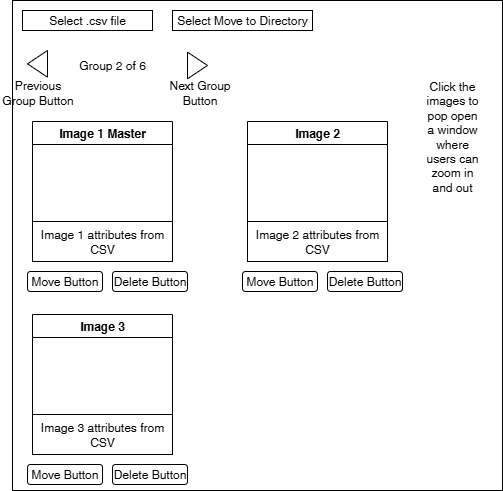

The diagram above was exported from draw.io. Its source (the exported page's mxGraphModel, read from the mxfile embedded in the PNG):
<mxGraphModel dx="984" dy="534" grid="1" gridSize="10" guides="1" tooltips="1" connect="1" arrows="1" fold="1" page="1" pageScale="1" pageWidth="850" pageHeight="1100" math="0" shadow="0">
  <root>
    <mxCell id="0" />
    <mxCell id="1" parent="0" />
    <mxCell id="tsNDWq4vnuum4S4u6vgP-1" value="" style="whiteSpace=wrap;html=1;aspect=fixed;" vertex="1" parent="1">
      <mxGeometry x="110" y="100" width="490" height="490" as="geometry" />
    </mxCell>
    <mxCell id="tsNDWq4vnuum4S4u6vgP-2" value="Select .csv file" style="rounded=0;whiteSpace=wrap;html=1;" vertex="1" parent="1">
      <mxGeometry x="120" y="110" width="130" height="20" as="geometry" />
    </mxCell>
    <mxCell id="tsNDWq4vnuum4S4u6vgP-4" value="Select Move to Directory" style="rounded=0;whiteSpace=wrap;html=1;" vertex="1" parent="1">
      <mxGeometry x="270" y="110" width="140" height="20" as="geometry" />
    </mxCell>
    <mxCell id="tsNDWq4vnuum4S4u6vgP-5" value="Image 1 Master" style="swimlane;whiteSpace=wrap;html=1;" vertex="1" parent="1">
      <mxGeometry x="130" y="221" width="140" height="100" as="geometry" />
    </mxCell>
    <mxCell id="tsNDWq4vnuum4S4u6vgP-6" value="Image 1 attributes from CSV" style="rounded=0;whiteSpace=wrap;html=1;" vertex="1" parent="1">
      <mxGeometry x="130" y="321" width="140" height="40" as="geometry" />
    </mxCell>
    <mxCell id="tsNDWq4vnuum4S4u6vgP-7" value="Move Button" style="rounded=1;whiteSpace=wrap;html=1;" vertex="1" parent="1">
      <mxGeometry x="125" y="371" width="75" height="20" as="geometry" />
    </mxCell>
    <mxCell id="tsNDWq4vnuum4S4u6vgP-8" value="Delete Button" style="rounded=1;whiteSpace=wrap;html=1;" vertex="1" parent="1">
      <mxGeometry x="210" y="371" width="75" height="20" as="geometry" />
    </mxCell>
    <mxCell id="tsNDWq4vnuum4S4u6vgP-9" value="Image 2" style="swimlane;whiteSpace=wrap;html=1;" vertex="1" parent="1">
      <mxGeometry x="345" y="221" width="140" height="100" as="geometry" />
    </mxCell>
    <mxCell id="tsNDWq4vnuum4S4u6vgP-10" value="Image 2 attributes from CSV" style="rounded=0;whiteSpace=wrap;html=1;" vertex="1" parent="1">
      <mxGeometry x="345" y="321" width="140" height="40" as="geometry" />
    </mxCell>
    <mxCell id="tsNDWq4vnuum4S4u6vgP-11" value="Move Button" style="rounded=1;whiteSpace=wrap;html=1;" vertex="1" parent="1">
      <mxGeometry x="340" y="371" width="75" height="20" as="geometry" />
    </mxCell>
    <mxCell id="tsNDWq4vnuum4S4u6vgP-12" value="Delete Button" style="rounded=1;whiteSpace=wrap;html=1;" vertex="1" parent="1">
      <mxGeometry x="425" y="371" width="75" height="20" as="geometry" />
    </mxCell>
    <mxCell id="tsNDWq4vnuum4S4u6vgP-13" value="Image 3" style="swimlane;whiteSpace=wrap;html=1;" vertex="1" parent="1">
      <mxGeometry x="130" y="414" width="140" height="100" as="geometry" />
    </mxCell>
    <mxCell id="tsNDWq4vnuum4S4u6vgP-14" value="Image 3 attributes from CSV" style="rounded=0;whiteSpace=wrap;html=1;" vertex="1" parent="1">
      <mxGeometry x="130" y="514" width="140" height="40" as="geometry" />
    </mxCell>
    <mxCell id="tsNDWq4vnuum4S4u6vgP-15" value="Move Button" style="rounded=1;whiteSpace=wrap;html=1;" vertex="1" parent="1">
      <mxGeometry x="125" y="564" width="75" height="20" as="geometry" />
    </mxCell>
    <mxCell id="tsNDWq4vnuum4S4u6vgP-16" value="Delete Button" style="rounded=1;whiteSpace=wrap;html=1;" vertex="1" parent="1">
      <mxGeometry x="210" y="564" width="75" height="20" as="geometry" />
    </mxCell>
    <mxCell id="tsNDWq4vnuum4S4u6vgP-18" value="" style="triangle;whiteSpace=wrap;html=1;" vertex="1" parent="1">
      <mxGeometry x="285" y="151.66" width="20" height="26.67" as="geometry" />
    </mxCell>
    <mxCell id="tsNDWq4vnuum4S4u6vgP-19" value="" style="triangle;whiteSpace=wrap;html=1;rotation=-180;" vertex="1" parent="1">
      <mxGeometry x="125" y="150" width="20" height="26.67" as="geometry" />
    </mxCell>
    <mxCell id="tsNDWq4vnuum4S4u6vgP-20" value="Group 2 of 6" style="text;html=1;align=center;verticalAlign=middle;whiteSpace=wrap;rounded=0;" vertex="1" parent="1">
      <mxGeometry x="160" y="150" width="100" height="30" as="geometry" />
    </mxCell>
    <mxCell id="tsNDWq4vnuum4S4u6vgP-23" value="Previous Group Button" style="text;html=1;align=center;verticalAlign=middle;whiteSpace=wrap;rounded=0;" vertex="1" parent="1">
      <mxGeometry x="97.5" y="176.67" width="75" height="30" as="geometry" />
    </mxCell>
    <mxCell id="tsNDWq4vnuum4S4u6vgP-24" value="Next Group Button" style="text;html=1;align=center;verticalAlign=middle;whiteSpace=wrap;rounded=0;" vertex="1" parent="1">
      <mxGeometry x="260" y="177" width="75" height="30" as="geometry" />
    </mxCell>
    <mxCell id="tsNDWq4vnuum4S4u6vgP-25" value="Click the images to pop open a window where users can zoom in and out" style="text;html=1;align=center;verticalAlign=middle;whiteSpace=wrap;rounded=0;" vertex="1" parent="1">
      <mxGeometry x="520" y="221" width="60" height="30" as="geometry" />
    </mxCell>
  </root>
</mxGraphModel>